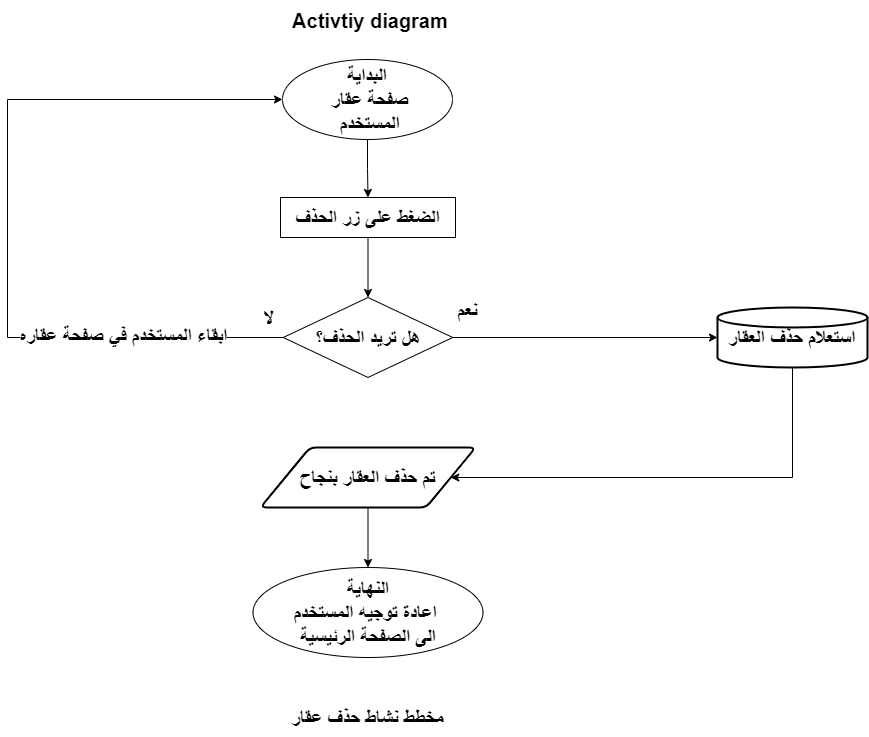

The diagram above was exported from draw.io. Its source (the exported page's mxGraphModel, read from the mxfile embedded in the PNG):
<mxGraphModel dx="880" dy="524" grid="1" gridSize="10" guides="1" tooltips="1" connect="1" arrows="1" fold="1" page="1" pageScale="1" pageWidth="1920" pageHeight="1200" math="0" shadow="0">
  <root>
    <mxCell id="0" />
    <mxCell id="1" parent="0" />
    <mxCell id="CeysWpfyK6oX81IGyHve-4" style="edgeStyle=orthogonalEdgeStyle;rounded=0;orthogonalLoop=1;jettySize=auto;html=1;" parent="1" source="CeysWpfyK6oX81IGyHve-1" target="CeysWpfyK6oX81IGyHve-2" edge="1">
      <mxGeometry relative="1" as="geometry" />
    </mxCell>
    <mxCell id="CeysWpfyK6oX81IGyHve-1" value="&lt;font style=&quot;font-size: 20px;&quot;&gt;&lt;b&gt;البداية&lt;br&gt;&amp;nbsp;صفحة عقار&lt;br&gt;&amp;nbsp;المستخدم&lt;br&gt;&lt;/b&gt;&lt;/font&gt;" style="ellipse;whiteSpace=wrap;html=1;" parent="1" vertex="1">
      <mxGeometry x="875" y="122" width="170" height="80" as="geometry" />
    </mxCell>
    <mxCell id="CeysWpfyK6oX81IGyHve-5" style="edgeStyle=orthogonalEdgeStyle;rounded=0;orthogonalLoop=1;jettySize=auto;html=1;entryX=0.5;entryY=0;entryDx=0;entryDy=0;" parent="1" source="CeysWpfyK6oX81IGyHve-2" target="CeysWpfyK6oX81IGyHve-3" edge="1">
      <mxGeometry relative="1" as="geometry" />
    </mxCell>
    <mxCell id="CeysWpfyK6oX81IGyHve-2" value="&lt;font style=&quot;font-size: 20px;&quot;&gt;&lt;b&gt;الضغط على زر الحذف&lt;/b&gt;&lt;/font&gt;" style="rounded=0;whiteSpace=wrap;html=1;" parent="1" vertex="1">
      <mxGeometry x="873" y="260" width="175" height="40" as="geometry" />
    </mxCell>
    <mxCell id="CeysWpfyK6oX81IGyHve-6" style="edgeStyle=orthogonalEdgeStyle;rounded=0;orthogonalLoop=1;jettySize=auto;html=1;entryX=0;entryY=0.5;entryDx=0;entryDy=0;" parent="1" source="CeysWpfyK6oX81IGyHve-3" target="CeysWpfyK6oX81IGyHve-1" edge="1">
      <mxGeometry relative="1" as="geometry">
        <Array as="points">
          <mxPoint x="600" y="400" />
          <mxPoint x="600" y="162" />
        </Array>
      </mxGeometry>
    </mxCell>
    <mxCell id="CeysWpfyK6oX81IGyHve-8" value="&lt;font style=&quot;font-size: 20px;&quot;&gt;&lt;b&gt;ابقاء المستخدم في صفحة عقاره&lt;/b&gt;&lt;/font&gt;" style="edgeLabel;html=1;align=center;verticalAlign=middle;resizable=0;points=[];" parent="CeysWpfyK6oX81IGyHve-6" vertex="1" connectable="0">
      <mxGeometry x="-0.6918" y="1" relative="1" as="geometry">
        <mxPoint x="-38" y="-4" as="offset" />
      </mxGeometry>
    </mxCell>
    <mxCell id="CeysWpfyK6oX81IGyHve-10" style="edgeStyle=orthogonalEdgeStyle;rounded=0;orthogonalLoop=1;jettySize=auto;html=1;" parent="1" source="CeysWpfyK6oX81IGyHve-3" target="CeysWpfyK6oX81IGyHve-9" edge="1">
      <mxGeometry relative="1" as="geometry" />
    </mxCell>
    <mxCell id="CeysWpfyK6oX81IGyHve-3" value="&lt;font style=&quot;font-size: 20px;&quot;&gt;&lt;b&gt;هل تريد الحذف؟&lt;/b&gt;&lt;/font&gt;" style="rhombus;whiteSpace=wrap;html=1;" parent="1" vertex="1">
      <mxGeometry x="875.75" y="360" width="169.5" height="80" as="geometry" />
    </mxCell>
    <mxCell id="CeysWpfyK6oX81IGyHve-7" value="&lt;font style=&quot;font-size: 20px;&quot;&gt;&lt;b&gt;لا&lt;/b&gt;&lt;/font&gt;" style="text;html=1;align=center;verticalAlign=middle;resizable=0;points=[];autosize=1;strokeColor=none;fillColor=none;" parent="1" vertex="1">
      <mxGeometry x="845.75" y="360" width="30" height="40" as="geometry" />
    </mxCell>
    <mxCell id="CeysWpfyK6oX81IGyHve-13" style="edgeStyle=orthogonalEdgeStyle;rounded=0;orthogonalLoop=1;jettySize=auto;html=1;" parent="1" source="CeysWpfyK6oX81IGyHve-9" target="CeysWpfyK6oX81IGyHve-12" edge="1">
      <mxGeometry relative="1" as="geometry">
        <Array as="points">
          <mxPoint x="1385" y="540" />
        </Array>
      </mxGeometry>
    </mxCell>
    <mxCell id="CeysWpfyK6oX81IGyHve-9" value="&lt;font style=&quot;font-size: 20px;&quot;&gt;&lt;b&gt;استعلام حذف العقار&lt;/b&gt;&lt;/font&gt;" style="strokeWidth=2;html=1;shape=mxgraph.flowchart.database;whiteSpace=wrap;" parent="1" vertex="1">
      <mxGeometry x="1310" y="370" width="150" height="60" as="geometry" />
    </mxCell>
    <mxCell id="CeysWpfyK6oX81IGyHve-11" value="&lt;font style=&quot;font-size: 20px;&quot;&gt;&lt;b&gt;نعم&lt;/b&gt;&lt;/font&gt;" style="text;html=1;align=center;verticalAlign=middle;resizable=0;points=[];autosize=1;strokeColor=none;fillColor=none;" parent="1" vertex="1">
      <mxGeometry x="1040" y="353" width="40" height="40" as="geometry" />
    </mxCell>
    <mxCell id="CeysWpfyK6oX81IGyHve-15" style="edgeStyle=orthogonalEdgeStyle;rounded=0;orthogonalLoop=1;jettySize=auto;html=1;" parent="1" source="CeysWpfyK6oX81IGyHve-12" target="CeysWpfyK6oX81IGyHve-14" edge="1">
      <mxGeometry relative="1" as="geometry" />
    </mxCell>
    <mxCell id="CeysWpfyK6oX81IGyHve-12" value="&lt;font style=&quot;font-size: 20px;&quot;&gt;&lt;b&gt;تم حذف العقار بنجاح&lt;/b&gt;&lt;/font&gt;" style="shape=parallelogram;html=1;strokeWidth=2;perimeter=parallelogramPerimeter;whiteSpace=wrap;rounded=1;arcSize=12;size=0.23;" parent="1" vertex="1">
      <mxGeometry x="853" y="510" width="215" height="60" as="geometry" />
    </mxCell>
    <mxCell id="CeysWpfyK6oX81IGyHve-14" value="&lt;font style=&quot;font-size: 20px;&quot;&gt;&lt;b&gt;النهاية&lt;br&gt;اعادة توجيه المستخدم&amp;nbsp;&lt;br&gt;الى الصفحة الرئيسية&lt;br&gt;&lt;/b&gt;&lt;/font&gt;" style="ellipse;whiteSpace=wrap;html=1;" parent="1" vertex="1">
      <mxGeometry x="845.5" y="630" width="230" height="90" as="geometry" />
    </mxCell>
    <mxCell id="CeysWpfyK6oX81IGyHve-16" value="&lt;font style=&quot;font-size: 20px;&quot;&gt;&lt;b&gt;&amp;nbsp;Activtiy diagram&lt;/b&gt;&lt;/font&gt;" style="text;html=1;align=center;verticalAlign=middle;resizable=0;points=[];autosize=1;strokeColor=none;fillColor=none;" parent="1" vertex="1">
      <mxGeometry x="870" y="63" width="180" height="40" as="geometry" />
    </mxCell>
    <mxCell id="CeysWpfyK6oX81IGyHve-17" value="&lt;font style=&quot;font-size: 20px;&quot;&gt;&lt;b&gt;مخطط نشاط حذف عقار&lt;/b&gt;&lt;/font&gt;" style="text;html=1;align=center;verticalAlign=middle;resizable=0;points=[];autosize=1;strokeColor=none;fillColor=none;" parent="1" vertex="1">
      <mxGeometry x="870" y="760" width="180" height="40" as="geometry" />
    </mxCell>
  </root>
</mxGraphModel>